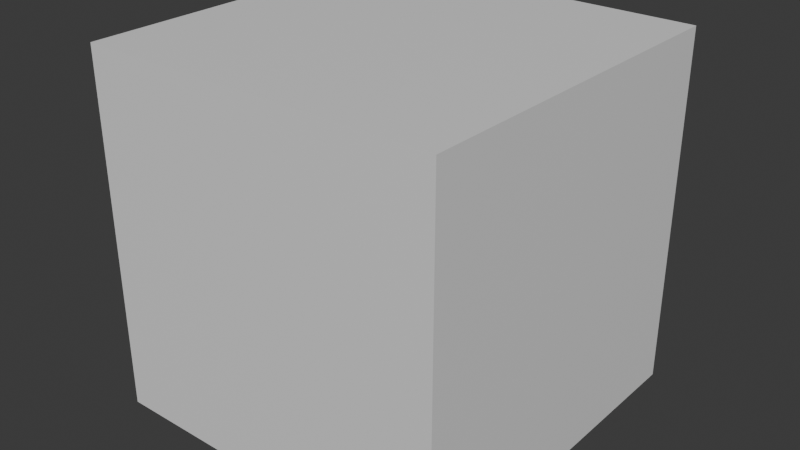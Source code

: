 # Source: BachelorEnviorment.blend  (saved by Blender 5.0.118; exported with 4.5.12 LTS)
import bpy
from mathutils import Matrix  # noqa: F401  (used for matrix-valued properties, if any)

bpy.ops.wm.read_factory_settings(use_empty=True)
scene = bpy.context.scene
scene.name = 'Scene'

# ---- collections
col_collection = bpy.data.collections.new('Collection'); scene.collection.children.link(col_collection)

# ---- materials (node trees are filled in below, after node groups)
mat_material = bpy.data.materials.new('Material')
mat_material.alpha_threshold = 0.0
mat_material.use_backface_culling_lightprobe_volume = False
mat_material.roughness = 0.5
mat_material.line_color = (0.0, 0.0, 0.0, 1.0)

# ---- material node trees
mat_material.use_nodes = True; mat_material.node_tree.nodes.clear()
_N = mat_material.node_tree.nodes; _L = mat_material.node_tree.links
n0 = _N.new('ShaderNodeOutputMaterial'); n0.name = 'Material Output'; n0.location = (200, 100)
n1 = _N.new('ShaderNodeBsdfPrincipled'); n1.name = 'Principled BSDF'; n1.location = (-200, 100)
_L.new(n1.outputs[0], n0.inputs[0])
n0.is_active_output = True

# ---- world
world_world = bpy.data.worlds.new('World'); scene.world = world_world
world_world.use_nodes = True; world_world.node_tree.nodes.clear()
_N = world_world.node_tree.nodes; _L = world_world.node_tree.links
n0 = _N.new('ShaderNodeOutputWorld'); n0.name = 'World Output'; n0.location = (200, 100)
n1 = _N.new('ShaderNodeBackground'); n1.name = 'Background'; n1.location = (-200, 100)
n1.inputs[0].default_value = (0.05088, 0.05088, 0.05088, 1.0)
_L.new(n1.outputs[0], n0.inputs[0])
n0.is_active_output = True
world_world.color = (0.05088, 0.05088, 0.05088)
world_world.sun_shadow_jitter_overblur = 0.0

# ---- meshes
me_cube = bpy.data.meshes.new('Cube')
me_cube.from_pydata([(0.5, 0.5, 0.5), (0.5, 0.5, -0.5), (0.5, -0.5, 0.5), (0.5, -0.5, -0.5), (-0.5, 0.5, 0.5), (-0.5, 0.5, -0.5), (-0.5, -0.5, 0.5), (-0.5, -0.5, -0.5)], [], [(0, 4, 6, 2), (3, 2, 6, 7), (7, 6, 4, 5), (5, 1, 3, 7), (1, 0, 2, 3), (5, 4, 0, 1)])
_uv = me_cube.uv_layers.new(name='UVMap')
_uv.uv.foreach_set('vector', [0.625, 0.5, 0.875, 0.5, 0.875, 0.75, 0.625, 0.75, 0.375, 0.75, 0.625, 0.75, 0.625, 1.0, 0.375, 1.0, 0.375, 0.0, 0.625, 0.0, 0.625, 0.25, 0.375, 0.25, 0.125, 0.5, 0.375, 0.5, 0.375, 0.75, 0.125, 0.75, 0.375, 0.5, 0.625, 0.5, 0.625, 0.75, 0.375, 0.75, 0.375, 0.25, 0.625, 0.25, 0.625, 0.5, 0.375, 0.5])
me_cube.materials.append(mat_material)
me_cube.use_mirror_vertex_groups = False
me_cube.update()

# ---- objects
ob_ground_1 = bpy.data.objects.new('ground_1', me_cube)

# ---- transforms, parenting, visibility, modifiers, constraints
ob_ground_1.location = (0.0, 0.0, 0.0)
ob_ground_1.lock_rotations_4d = False
ob_ground_1.empty_display_type = 'ARROWS'
ob_ground_1.lineart.crease_threshold = 0.0

# ---- collection membership
col_collection.objects.link(ob_ground_1)

# ---- scene / render settings (as saved in the file)
scene.frame_start = 1; scene.frame_end = 250; scene.frame_set(1)
scene.render.engine = 'BLENDER_EEVEE_NEXT'
scene.render.bake_bias = 0.0
scene.render.bake_samples = 0
scene.cycles.sampling_pattern = 'TABULATED_SOBOL'
scene.eevee.use_volume_custom_range = False
bpy.context.view_layer.update()

# ---- added for rendering (the .blend has no active camera and no usable light): camera, sun
cam_auto = bpy.data.cameras.new('AutoCamera')
cam_auto.lens = 50.0
cam_auto.sensor_width = 36.0
cam_auto.clip_end = 1000.0
ob_auto_camera = bpy.data.objects.new('AutoCamera', cam_auto)
scene.collection.objects.link(ob_auto_camera)
ob_auto_camera.location = (1.60254, -1.92304, 1.28203)
ob_auto_camera.rotation_euler = (1.09748, -7.21219e-08, 0.694738)
scene.camera = ob_auto_camera
light_auto_sun = bpy.data.lights.new('AutoSun', 'SUN')
light_auto_sun.energy = 3.0
light_auto_sun.angle = 0.0523599
ob_auto_sun = bpy.data.objects.new('AutoSun', light_auto_sun)
scene.collection.objects.link(ob_auto_sun)
ob_auto_sun.rotation_euler = (0.872665, 0.174533, 0.523599)
bpy.context.view_layer.update()
